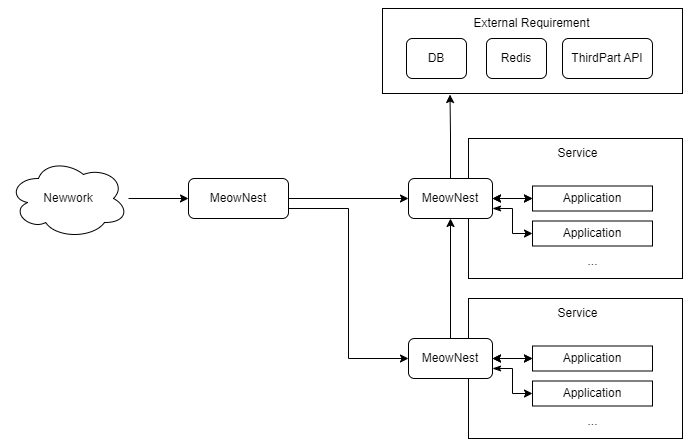

The diagram above was exported from draw.io. Its source (the exported page's mxGraphModel, read from the mxfile embedded in the PNG):
<mxGraphModel dx="1050" dy="522" grid="1" gridSize="10" guides="1" tooltips="1" connect="1" arrows="1" fold="1" page="1" pageScale="1" pageWidth="827" pageHeight="1169" math="0" shadow="0">
  <root>
    <mxCell id="0" />
    <mxCell id="1" parent="0" />
    <mxCell id="weqsCF9m00rssMqUFMSW-20" style="edgeStyle=orthogonalEdgeStyle;rounded=0;orthogonalLoop=1;jettySize=auto;html=1;entryX=0.225;entryY=1.012;entryDx=0;entryDy=0;entryPerimeter=0;" edge="1" parent="1" source="weqsCF9m00rssMqUFMSW-5" target="weqsCF9m00rssMqUFMSW-17">
      <mxGeometry relative="1" as="geometry">
        <mxPoint x="512" y="180" as="targetPoint" />
      </mxGeometry>
    </mxCell>
    <mxCell id="weqsCF9m00rssMqUFMSW-19" value="" style="group" vertex="1" connectable="0" parent="1">
      <mxGeometry x="444" y="100" width="300" height="85" as="geometry" />
    </mxCell>
    <mxCell id="weqsCF9m00rssMqUFMSW-17" value="" style="rounded=0;whiteSpace=wrap;html=1;" vertex="1" parent="weqsCF9m00rssMqUFMSW-19">
      <mxGeometry width="300" height="85" as="geometry" />
    </mxCell>
    <mxCell id="weqsCF9m00rssMqUFMSW-1" value="DB" style="rounded=1;whiteSpace=wrap;html=1;" vertex="1" parent="weqsCF9m00rssMqUFMSW-19">
      <mxGeometry x="24" y="30" width="60" height="40" as="geometry" />
    </mxCell>
    <mxCell id="weqsCF9m00rssMqUFMSW-2" value="Redis" style="rounded=1;whiteSpace=wrap;html=1;" vertex="1" parent="weqsCF9m00rssMqUFMSW-19">
      <mxGeometry x="104" y="30" width="60" height="40" as="geometry" />
    </mxCell>
    <mxCell id="weqsCF9m00rssMqUFMSW-16" value="ThirdPart API" style="rounded=1;whiteSpace=wrap;html=1;" vertex="1" parent="weqsCF9m00rssMqUFMSW-19">
      <mxGeometry x="180" y="30" width="90" height="40" as="geometry" />
    </mxCell>
    <mxCell id="weqsCF9m00rssMqUFMSW-18" value="External Requirement" style="text;html=1;align=center;verticalAlign=middle;resizable=0;points=[];autosize=1;strokeColor=none;fillColor=none;" vertex="1" parent="weqsCF9m00rssMqUFMSW-19">
      <mxGeometry x="79" width="140" height="30" as="geometry" />
    </mxCell>
    <mxCell id="weqsCF9m00rssMqUFMSW-22" style="edgeStyle=orthogonalEdgeStyle;rounded=0;orthogonalLoop=1;jettySize=auto;html=1;entryX=0;entryY=0.5;entryDx=0;entryDy=0;exitX=1;exitY=0.5;exitDx=0;exitDy=0;" edge="1" parent="1" source="weqsCF9m00rssMqUFMSW-21" target="weqsCF9m00rssMqUFMSW-5">
      <mxGeometry relative="1" as="geometry" />
    </mxCell>
    <mxCell id="weqsCF9m00rssMqUFMSW-52" style="edgeStyle=orthogonalEdgeStyle;rounded=0;orthogonalLoop=1;jettySize=auto;html=1;exitX=1;exitY=0.75;exitDx=0;exitDy=0;entryX=0;entryY=0.5;entryDx=0;entryDy=0;" edge="1" parent="1" source="weqsCF9m00rssMqUFMSW-21" target="weqsCF9m00rssMqUFMSW-44">
      <mxGeometry relative="1" as="geometry" />
    </mxCell>
    <mxCell id="weqsCF9m00rssMqUFMSW-21" value="MeowNest" style="rounded=1;whiteSpace=wrap;html=1;" vertex="1" parent="1">
      <mxGeometry x="250" y="270" width="100" height="40" as="geometry" />
    </mxCell>
    <mxCell id="weqsCF9m00rssMqUFMSW-33" style="edgeStyle=orthogonalEdgeStyle;rounded=0;orthogonalLoop=1;jettySize=auto;html=1;entryX=0;entryY=0.5;entryDx=0;entryDy=0;" edge="1" parent="1" source="weqsCF9m00rssMqUFMSW-32" target="weqsCF9m00rssMqUFMSW-21">
      <mxGeometry relative="1" as="geometry" />
    </mxCell>
    <mxCell id="weqsCF9m00rssMqUFMSW-32" value="Newwork" style="ellipse;shape=cloud;whiteSpace=wrap;html=1;" vertex="1" parent="1">
      <mxGeometry x="70" y="250" width="120" height="80" as="geometry" />
    </mxCell>
    <mxCell id="weqsCF9m00rssMqUFMSW-40" value="" style="group" vertex="1" connectable="0" parent="1">
      <mxGeometry x="470" y="230" width="274" height="140" as="geometry" />
    </mxCell>
    <mxCell id="weqsCF9m00rssMqUFMSW-6" value="" style="rounded=0;whiteSpace=wrap;html=1;" vertex="1" parent="weqsCF9m00rssMqUFMSW-40">
      <mxGeometry x="60" width="214" height="140" as="geometry" />
    </mxCell>
    <mxCell id="weqsCF9m00rssMqUFMSW-37" style="edgeStyle=orthogonalEdgeStyle;rounded=0;orthogonalLoop=1;jettySize=auto;html=1;exitX=1;exitY=0.75;exitDx=0;exitDy=0;entryX=0;entryY=0.5;entryDx=0;entryDy=0;startArrow=classicThin;startFill=1;" edge="1" parent="weqsCF9m00rssMqUFMSW-40" source="weqsCF9m00rssMqUFMSW-5" target="weqsCF9m00rssMqUFMSW-34">
      <mxGeometry relative="1" as="geometry" />
    </mxCell>
    <mxCell id="weqsCF9m00rssMqUFMSW-5" value="MeowNest" style="rounded=1;whiteSpace=wrap;html=1;" vertex="1" parent="weqsCF9m00rssMqUFMSW-40">
      <mxGeometry y="40" width="84" height="40" as="geometry" />
    </mxCell>
    <mxCell id="weqsCF9m00rssMqUFMSW-9" style="edgeStyle=orthogonalEdgeStyle;rounded=0;orthogonalLoop=1;jettySize=auto;html=1;startArrow=classic;startFill=0;" edge="1" parent="weqsCF9m00rssMqUFMSW-40" source="weqsCF9m00rssMqUFMSW-7" target="weqsCF9m00rssMqUFMSW-5">
      <mxGeometry relative="1" as="geometry" />
    </mxCell>
    <mxCell id="weqsCF9m00rssMqUFMSW-38" value="" style="edgeStyle=orthogonalEdgeStyle;rounded=0;orthogonalLoop=1;jettySize=auto;html=1;startArrow=classic;startFill=1;" edge="1" parent="weqsCF9m00rssMqUFMSW-40" source="weqsCF9m00rssMqUFMSW-7" target="weqsCF9m00rssMqUFMSW-5">
      <mxGeometry relative="1" as="geometry" />
    </mxCell>
    <mxCell id="weqsCF9m00rssMqUFMSW-7" value="Application" style="rounded=0;whiteSpace=wrap;html=1;" vertex="1" parent="weqsCF9m00rssMqUFMSW-40">
      <mxGeometry x="124" y="47.5" width="120" height="25" as="geometry" />
    </mxCell>
    <mxCell id="weqsCF9m00rssMqUFMSW-15" value="Service" style="text;html=1;align=center;verticalAlign=middle;resizable=0;points=[];autosize=1;strokeColor=none;fillColor=none;" vertex="1" parent="weqsCF9m00rssMqUFMSW-40">
      <mxGeometry x="139" width="60" height="30" as="geometry" />
    </mxCell>
    <mxCell id="weqsCF9m00rssMqUFMSW-34" value="Application" style="rounded=0;whiteSpace=wrap;html=1;" vertex="1" parent="weqsCF9m00rssMqUFMSW-40">
      <mxGeometry x="124" y="82.5" width="120" height="25" as="geometry" />
    </mxCell>
    <mxCell id="weqsCF9m00rssMqUFMSW-36" value="..." style="text;html=1;align=center;verticalAlign=middle;resizable=0;points=[];autosize=1;strokeColor=none;fillColor=none;" vertex="1" parent="weqsCF9m00rssMqUFMSW-40">
      <mxGeometry x="169" y="107.5" width="30" height="30" as="geometry" />
    </mxCell>
    <mxCell id="weqsCF9m00rssMqUFMSW-41" value="" style="group" vertex="1" connectable="0" parent="1">
      <mxGeometry x="470" y="390" width="274" height="140" as="geometry" />
    </mxCell>
    <mxCell id="weqsCF9m00rssMqUFMSW-42" value="" style="rounded=0;whiteSpace=wrap;html=1;" vertex="1" parent="weqsCF9m00rssMqUFMSW-41">
      <mxGeometry x="60" width="214" height="140" as="geometry" />
    </mxCell>
    <mxCell id="weqsCF9m00rssMqUFMSW-43" style="edgeStyle=orthogonalEdgeStyle;rounded=0;orthogonalLoop=1;jettySize=auto;html=1;exitX=1;exitY=0.75;exitDx=0;exitDy=0;entryX=0;entryY=0.5;entryDx=0;entryDy=0;startArrow=classicThin;startFill=1;" edge="1" parent="weqsCF9m00rssMqUFMSW-41" source="weqsCF9m00rssMqUFMSW-44" target="weqsCF9m00rssMqUFMSW-49">
      <mxGeometry relative="1" as="geometry" />
    </mxCell>
    <mxCell id="weqsCF9m00rssMqUFMSW-44" value="MeowNest" style="rounded=1;whiteSpace=wrap;html=1;" vertex="1" parent="weqsCF9m00rssMqUFMSW-41">
      <mxGeometry y="40" width="84" height="40" as="geometry" />
    </mxCell>
    <mxCell id="weqsCF9m00rssMqUFMSW-45" style="edgeStyle=orthogonalEdgeStyle;rounded=0;orthogonalLoop=1;jettySize=auto;html=1;startArrow=classic;startFill=0;" edge="1" parent="weqsCF9m00rssMqUFMSW-41" source="weqsCF9m00rssMqUFMSW-47" target="weqsCF9m00rssMqUFMSW-44">
      <mxGeometry relative="1" as="geometry" />
    </mxCell>
    <mxCell id="weqsCF9m00rssMqUFMSW-46" value="" style="edgeStyle=orthogonalEdgeStyle;rounded=0;orthogonalLoop=1;jettySize=auto;html=1;startArrow=classic;startFill=1;" edge="1" parent="weqsCF9m00rssMqUFMSW-41" source="weqsCF9m00rssMqUFMSW-47" target="weqsCF9m00rssMqUFMSW-44">
      <mxGeometry relative="1" as="geometry" />
    </mxCell>
    <mxCell id="weqsCF9m00rssMqUFMSW-47" value="Application" style="rounded=0;whiteSpace=wrap;html=1;" vertex="1" parent="weqsCF9m00rssMqUFMSW-41">
      <mxGeometry x="124" y="47.5" width="120" height="25" as="geometry" />
    </mxCell>
    <mxCell id="weqsCF9m00rssMqUFMSW-48" value="Service" style="text;html=1;align=center;verticalAlign=middle;resizable=0;points=[];autosize=1;strokeColor=none;fillColor=none;" vertex="1" parent="weqsCF9m00rssMqUFMSW-41">
      <mxGeometry x="139" width="60" height="30" as="geometry" />
    </mxCell>
    <mxCell id="weqsCF9m00rssMqUFMSW-49" value="Application" style="rounded=0;whiteSpace=wrap;html=1;" vertex="1" parent="weqsCF9m00rssMqUFMSW-41">
      <mxGeometry x="124" y="82.5" width="120" height="25" as="geometry" />
    </mxCell>
    <mxCell id="weqsCF9m00rssMqUFMSW-50" value="..." style="text;html=1;align=center;verticalAlign=middle;resizable=0;points=[];autosize=1;strokeColor=none;fillColor=none;" vertex="1" parent="weqsCF9m00rssMqUFMSW-41">
      <mxGeometry x="169" y="107.5" width="30" height="30" as="geometry" />
    </mxCell>
    <mxCell id="weqsCF9m00rssMqUFMSW-51" style="edgeStyle=orthogonalEdgeStyle;rounded=0;orthogonalLoop=1;jettySize=auto;html=1;entryX=0.5;entryY=1;entryDx=0;entryDy=0;" edge="1" parent="1" source="weqsCF9m00rssMqUFMSW-44" target="weqsCF9m00rssMqUFMSW-5">
      <mxGeometry relative="1" as="geometry" />
    </mxCell>
  </root>
</mxGraphModel>